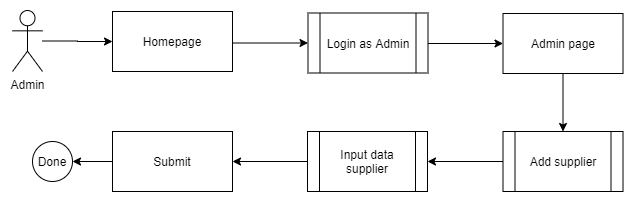

The diagram above was exported from draw.io. Its source (the exported page's mxGraphModel, read from the mxfile embedded in the PNG):
<mxGraphModel dx="827" dy="483" grid="1" gridSize="10" guides="1" tooltips="1" connect="1" arrows="1" fold="1" page="1" pageScale="1" pageWidth="850" pageHeight="1100" math="0" shadow="0">
  <root>
    <mxCell id="0" />
    <mxCell id="1" parent="0" />
    <mxCell id="Kl1lJuesqjyteLWjwTQS-2" style="edgeStyle=orthogonalEdgeStyle;rounded=0;orthogonalLoop=1;jettySize=auto;html=1;entryX=0;entryY=0.5;entryDx=0;entryDy=0;" parent="1" source="ruxV_5Zxi0chfS4lws_a-9" target="ruxV_5Zxi0chfS4lws_a-11" edge="1">
      <mxGeometry relative="1" as="geometry" />
    </mxCell>
    <mxCell id="ruxV_5Zxi0chfS4lws_a-9" value="Admin" style="shape=umlActor;verticalLabelPosition=bottom;labelBackgroundColor=#ffffff;verticalAlign=top;html=1;outlineConnect=0;" parent="1" vertex="1">
      <mxGeometry x="70" y="119" width="30" height="61" as="geometry" />
    </mxCell>
    <mxCell id="ruxV_5Zxi0chfS4lws_a-10" style="edgeStyle=orthogonalEdgeStyle;rounded=0;orthogonalLoop=1;jettySize=auto;html=1;entryX=0;entryY=0.5;entryDx=0;entryDy=0;" parent="1" source="ruxV_5Zxi0chfS4lws_a-11" target="ruxV_5Zxi0chfS4lws_a-13" edge="1">
      <mxGeometry relative="1" as="geometry">
        <Array as="points">
          <mxPoint x="319.5" y="151" />
        </Array>
      </mxGeometry>
    </mxCell>
    <mxCell id="ruxV_5Zxi0chfS4lws_a-11" value="Homepage" style="rounded=0;whiteSpace=wrap;html=1;" parent="1" vertex="1">
      <mxGeometry x="170" y="120" width="120" height="60" as="geometry" />
    </mxCell>
    <mxCell id="ruxV_5Zxi0chfS4lws_a-12" style="edgeStyle=orthogonalEdgeStyle;rounded=0;orthogonalLoop=1;jettySize=auto;html=1;entryX=0;entryY=0.5;entryDx=0;entryDy=0;" parent="1" source="ruxV_5Zxi0chfS4lws_a-13" target="ruxV_5Zxi0chfS4lws_a-14" edge="1">
      <mxGeometry relative="1" as="geometry">
        <Array as="points">
          <mxPoint x="520.5" y="151" />
        </Array>
      </mxGeometry>
    </mxCell>
    <mxCell id="ruxV_5Zxi0chfS4lws_a-13" value="Login as Admin" style="shape=process;whiteSpace=wrap;html=1;backgroundOutline=1;" parent="1" vertex="1">
      <mxGeometry x="365.5" y="121.5" width="120" height="60" as="geometry" />
    </mxCell>
    <mxCell id="Kl1lJuesqjyteLWjwTQS-4" style="edgeStyle=orthogonalEdgeStyle;rounded=0;orthogonalLoop=1;jettySize=auto;html=1;entryX=0.5;entryY=0;entryDx=0;entryDy=0;" parent="1" source="ruxV_5Zxi0chfS4lws_a-14" target="Kl1lJuesqjyteLWjwTQS-3" edge="1">
      <mxGeometry relative="1" as="geometry" />
    </mxCell>
    <mxCell id="ruxV_5Zxi0chfS4lws_a-14" value="Admin page" style="rounded=0;whiteSpace=wrap;html=1;" parent="1" vertex="1">
      <mxGeometry x="560.5" y="122" width="120" height="60" as="geometry" />
    </mxCell>
    <mxCell id="Eq5c-ISw8BD6Ujxt7xu_-4" style="edgeStyle=orthogonalEdgeStyle;rounded=0;orthogonalLoop=1;jettySize=auto;html=1;entryX=1;entryY=0.5;entryDx=0;entryDy=0;" parent="1" source="ruxV_5Zxi0chfS4lws_a-17" target="Kl1lJuesqjyteLWjwTQS-6" edge="1">
      <mxGeometry relative="1" as="geometry">
        <mxPoint x="300" y="270" as="targetPoint" />
      </mxGeometry>
    </mxCell>
    <mxCell id="ruxV_5Zxi0chfS4lws_a-17" value="Input data supplier" style="shape=process;whiteSpace=wrap;html=1;backgroundOutline=1;" parent="1" vertex="1">
      <mxGeometry x="365" y="240" width="120" height="60" as="geometry" />
    </mxCell>
    <mxCell id="2aBPj1fC5s9Si0LydtBb-7" value="Done" style="ellipse;whiteSpace=wrap;html=1;aspect=fixed;" parent="1" vertex="1">
      <mxGeometry x="90" y="250" width="40" height="40" as="geometry" />
    </mxCell>
    <mxCell id="Kl1lJuesqjyteLWjwTQS-5" style="edgeStyle=orthogonalEdgeStyle;rounded=0;orthogonalLoop=1;jettySize=auto;html=1;entryX=1;entryY=0.5;entryDx=0;entryDy=0;" parent="1" source="Kl1lJuesqjyteLWjwTQS-3" target="ruxV_5Zxi0chfS4lws_a-17" edge="1">
      <mxGeometry relative="1" as="geometry" />
    </mxCell>
    <mxCell id="Kl1lJuesqjyteLWjwTQS-3" value="Add supplier" style="shape=process;whiteSpace=wrap;html=1;backgroundOutline=1;" parent="1" vertex="1">
      <mxGeometry x="560.5" y="240" width="120" height="60" as="geometry" />
    </mxCell>
    <mxCell id="Kl1lJuesqjyteLWjwTQS-7" style="edgeStyle=orthogonalEdgeStyle;rounded=0;orthogonalLoop=1;jettySize=auto;html=1;entryX=1;entryY=0.5;entryDx=0;entryDy=0;" parent="1" source="Kl1lJuesqjyteLWjwTQS-6" target="2aBPj1fC5s9Si0LydtBb-7" edge="1">
      <mxGeometry relative="1" as="geometry" />
    </mxCell>
    <mxCell id="Kl1lJuesqjyteLWjwTQS-6" value="Submit" style="rounded=0;whiteSpace=wrap;html=1;" parent="1" vertex="1">
      <mxGeometry x="170" y="240" width="120" height="60" as="geometry" />
    </mxCell>
  </root>
</mxGraphModel>